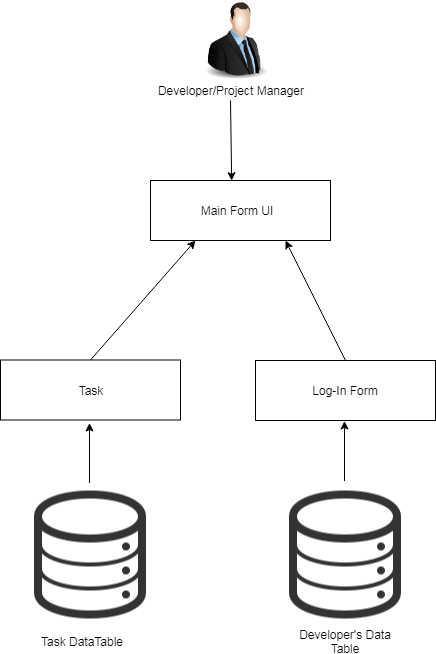

The diagram above was exported from draw.io. Its source (the exported page's mxGraphModel, read from the mxfile embedded in the PNG):
<mxGraphModel dx="868" dy="443" grid="1" gridSize="10" guides="1" tooltips="1" connect="1" arrows="1" fold="1" page="1" pageScale="1" pageWidth="850" pageHeight="1100" math="0" shadow="0">
  <root>
    <mxCell id="0" />
    <mxCell id="1" parent="0" />
    <mxCell id="1LSe8wP3UGu3-7B5fqYb-36" value="" style="shape=image;html=1;verticalAlign=top;verticalLabelPosition=bottom;labelBackgroundColor=#ffffff;imageAspect=0;aspect=fixed;image=https://cdn3.iconfinder.com/data/icons/linecons-free-vector-icons-pack/32/data-128.png" parent="1" vertex="1">
      <mxGeometry x="126" y="490.5" width="128" height="128" as="geometry" />
    </mxCell>
    <mxCell id="1LSe8wP3UGu3-7B5fqYb-38" value="" style="shape=image;html=1;verticalAlign=top;verticalLabelPosition=bottom;labelBackgroundColor=#ffffff;imageAspect=0;aspect=fixed;image=https://cdn3.iconfinder.com/data/icons/linecons-free-vector-icons-pack/32/data-128.png" parent="1" vertex="1">
      <mxGeometry x="381" y="490.5" width="128" height="128" as="geometry" />
    </mxCell>
    <mxCell id="1LSe8wP3UGu3-7B5fqYb-40" value="Task DataTable" style="text;html=1;strokeColor=none;fillColor=none;align=center;verticalAlign=middle;whiteSpace=wrap;rounded=0;" parent="1" vertex="1">
      <mxGeometry x="126" y="630.5" width="110" height="20" as="geometry" />
    </mxCell>
    <mxCell id="1LSe8wP3UGu3-7B5fqYb-41" value="Developer's Data Table" style="text;html=1;strokeColor=none;fillColor=none;align=center;verticalAlign=middle;whiteSpace=wrap;rounded=0;" parent="1" vertex="1">
      <mxGeometry x="390" y="630.5" width="110" height="20" as="geometry" />
    </mxCell>
    <mxCell id="1LSe8wP3UGu3-7B5fqYb-56" value="" style="rounded=0;whiteSpace=wrap;html=1;" parent="1" vertex="1">
      <mxGeometry x="250" y="180" width="180" height="60" as="geometry" />
    </mxCell>
    <mxCell id="1LSe8wP3UGu3-7B5fqYb-57" value="" style="rounded=0;whiteSpace=wrap;html=1;" parent="1" vertex="1">
      <mxGeometry x="355" y="360" width="180" height="60" as="geometry" />
    </mxCell>
    <mxCell id="1LSe8wP3UGu3-7B5fqYb-58" value="Log-In Form" style="text;html=1;strokeColor=none;fillColor=none;align=center;verticalAlign=middle;whiteSpace=wrap;rounded=0;" parent="1" vertex="1">
      <mxGeometry x="405" y="379.5" width="80" height="20" as="geometry" />
    </mxCell>
    <mxCell id="1LSe8wP3UGu3-7B5fqYb-59" value="" style="endArrow=classic;html=1;" parent="1" edge="1">
      <mxGeometry width="50" height="50" relative="1" as="geometry">
        <mxPoint x="444" y="480.5" as="sourcePoint" />
        <mxPoint x="444" y="420.5" as="targetPoint" />
      </mxGeometry>
    </mxCell>
    <mxCell id="1LSe8wP3UGu3-7B5fqYb-60" value="" style="endArrow=classic;html=1;" parent="1" edge="1">
      <mxGeometry width="50" height="50" relative="1" as="geometry">
        <mxPoint x="189" y="482.5" as="sourcePoint" />
        <mxPoint x="189" y="422.5" as="targetPoint" />
      </mxGeometry>
    </mxCell>
    <mxCell id="1LSe8wP3UGu3-7B5fqYb-61" value="Main Form UI" style="text;html=1;strokeColor=none;fillColor=none;align=center;verticalAlign=middle;whiteSpace=wrap;rounded=0;" parent="1" vertex="1">
      <mxGeometry x="291" y="200" width="90" height="20" as="geometry" />
    </mxCell>
    <mxCell id="1LSe8wP3UGu3-7B5fqYb-62" value="" style="rounded=0;whiteSpace=wrap;html=1;" parent="1" vertex="1">
      <mxGeometry x="100" y="359.5" width="180" height="60" as="geometry" />
    </mxCell>
    <mxCell id="1LSe8wP3UGu3-7B5fqYb-63" value="Task" style="text;html=1;strokeColor=none;fillColor=none;align=center;verticalAlign=middle;whiteSpace=wrap;rounded=0;" parent="1" vertex="1">
      <mxGeometry x="170" y="379.5" width="40" height="20" as="geometry" />
    </mxCell>
    <mxCell id="1LSe8wP3UGu3-7B5fqYb-64" value="" style="endArrow=classic;html=1;exitX=0.5;exitY=0;exitDx=0;exitDy=0;entryX=0.25;entryY=1;entryDx=0;entryDy=0;" parent="1" source="1LSe8wP3UGu3-7B5fqYb-62" target="1LSe8wP3UGu3-7B5fqYb-56" edge="1">
      <mxGeometry width="50" height="50" relative="1" as="geometry">
        <mxPoint x="200" y="330.5" as="sourcePoint" />
        <mxPoint x="250" y="280.5" as="targetPoint" />
      </mxGeometry>
    </mxCell>
    <mxCell id="1LSe8wP3UGu3-7B5fqYb-65" value="" style="endArrow=classic;html=1;exitX=0.5;exitY=0;exitDx=0;exitDy=0;entryX=0.75;entryY=1;entryDx=0;entryDy=0;" parent="1" source="1LSe8wP3UGu3-7B5fqYb-57" target="1LSe8wP3UGu3-7B5fqYb-56" edge="1">
      <mxGeometry width="50" height="50" relative="1" as="geometry">
        <mxPoint x="440" y="350.5" as="sourcePoint" />
        <mxPoint x="350" y="243.5" as="targetPoint" />
      </mxGeometry>
    </mxCell>
    <mxCell id="1LSe8wP3UGu3-7B5fqYb-67" value="" style="image;html=1;labelBackgroundColor=#ffffff;image=img/lib/clip_art/people/Suit_Man_128x128.png" parent="1" vertex="1">
      <mxGeometry x="296" width="80" height="80" as="geometry" />
    </mxCell>
    <mxCell id="1LSe8wP3UGu3-7B5fqYb-68" value="Developer/Project Manager" style="text;html=1;strokeColor=none;fillColor=none;align=center;verticalAlign=middle;whiteSpace=wrap;rounded=0;" parent="1" vertex="1">
      <mxGeometry x="240" y="80" width="180" height="20" as="geometry" />
    </mxCell>
    <mxCell id="1LSe8wP3UGu3-7B5fqYb-69" value="" style="endArrow=classic;html=1;exitX=0.5;exitY=1;exitDx=0;exitDy=0;entryX=0.451;entryY=0.003;entryDx=0;entryDy=0;entryPerimeter=0;" parent="1" source="1LSe8wP3UGu3-7B5fqYb-68" target="1LSe8wP3UGu3-7B5fqYb-56" edge="1">
      <mxGeometry width="50" height="50" relative="1" as="geometry">
        <mxPoint x="280" y="180" as="sourcePoint" />
        <mxPoint x="330" y="130" as="targetPoint" />
      </mxGeometry>
    </mxCell>
  </root>
</mxGraphModel>